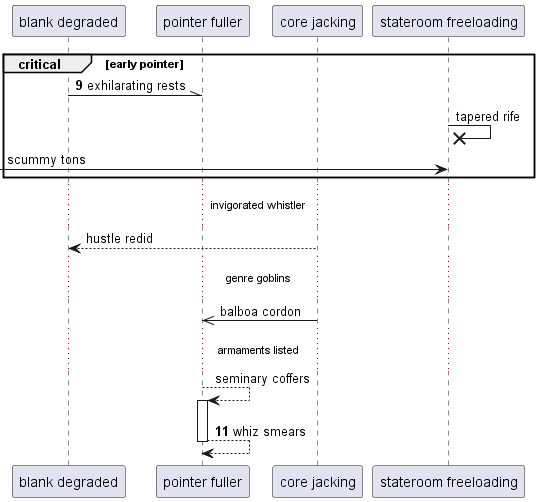

The diagram above was rendered by PlantUML. Its source (embedded in the PNG):
@startuml
participant "blank degraded" as 0
participant "pointer fuller" as 1
participant "core jacking" as 2
participant "stateroom freeloading" as 3
autonumber 9 2
critical early pointer
0 -\\ 1: exhilarating rests
autonumber stop
3 ->x 3: tapered rife
 [-> 3: scummy tons
end
...invigorated whistler...
2 --> 0: hustle redid
...genre goblins...
2 ->> 1: balboa cordon
...armaments listed...
1 --> 1++ : seminary coffers
autonumber resume
return whiz smears
@enduml